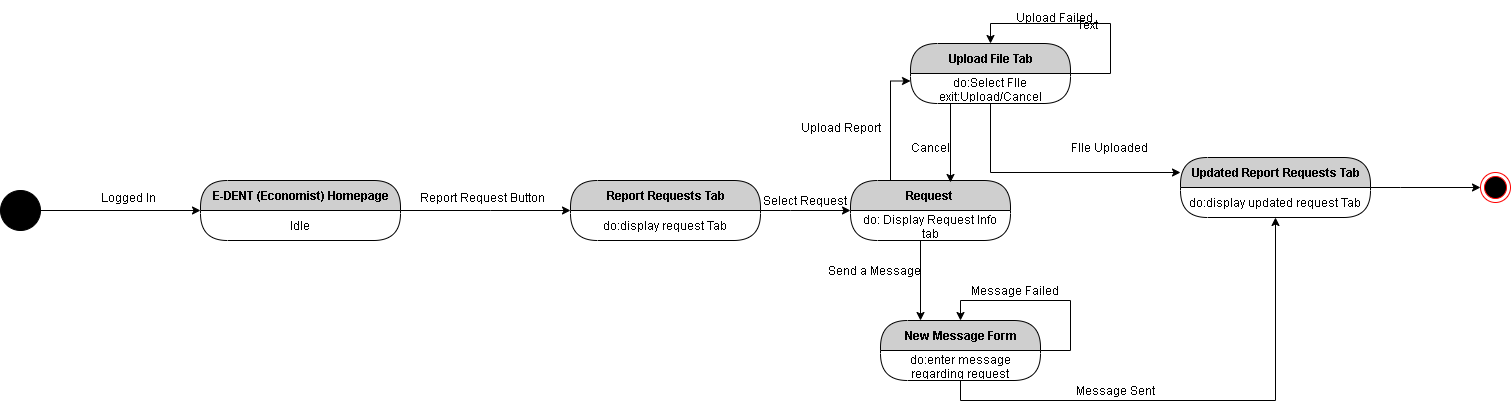

The diagram above was exported from draw.io. Its source (the exported page's mxGraphModel, read from the mxfile embedded in the PNG):
<mxGraphModel dx="1092" dy="494" grid="1" gridSize="10" guides="1" tooltips="1" connect="1" arrows="1" fold="1" page="1" pageScale="1" pageWidth="850" pageHeight="1100" math="0" shadow="0">
  <root>
    <mxCell id="y4hSSO-ntjXdbd9uxmFs-0" />
    <mxCell id="y4hSSO-ntjXdbd9uxmFs-1" parent="y4hSSO-ntjXdbd9uxmFs-0" />
    <mxCell id="9hlCmUvOiuo6ZANt27oV-3" style="edgeStyle=orthogonalEdgeStyle;rounded=0;orthogonalLoop=1;jettySize=auto;html=1;exitX=1;exitY=0.5;exitDx=0;exitDy=0;entryX=0;entryY=0.5;entryDx=0;entryDy=0;" parent="y4hSSO-ntjXdbd9uxmFs-1" source="9hlCmUvOiuo6ZANt27oV-0" target="9hlCmUvOiuo6ZANt27oV-1" edge="1">
      <mxGeometry relative="1" as="geometry" />
    </mxCell>
    <mxCell id="9hlCmUvOiuo6ZANt27oV-0" value="" style="ellipse;whiteSpace=wrap;html=1;aspect=fixed;fillColor=#000000;" parent="y4hSSO-ntjXdbd9uxmFs-1" vertex="1">
      <mxGeometry x="40" y="200" width="40" height="40" as="geometry" />
    </mxCell>
    <mxCell id="9hlCmUvOiuo6ZANt27oV-1" value="E-DENT (Economist) Homepage" style="swimlane;html=1;fontStyle=1;align=center;verticalAlign=middle;childLayout=stackLayout;horizontal=1;startSize=30;horizontalStack=0;resizeParent=0;resizeLast=1;container=0;fontColor=#000000;collapsible=0;rounded=1;arcSize=30;strokeColor=#000000;fillColor=#CFCFCF;swimlaneFillColor=#FFFFFF;dropTarget=0;" parent="y4hSSO-ntjXdbd9uxmFs-1" vertex="1">
      <mxGeometry x="240" y="190" width="200" height="60" as="geometry" />
    </mxCell>
    <mxCell id="9hlCmUvOiuo6ZANt27oV-2" value="Idle" style="text;html=1;strokeColor=none;fillColor=none;align=center;verticalAlign=middle;spacingLeft=4;spacingRight=4;whiteSpace=wrap;overflow=hidden;rotatable=0;fontColor=#000000;" parent="9hlCmUvOiuo6ZANt27oV-1" vertex="1">
      <mxGeometry y="30" width="200" height="30" as="geometry" />
    </mxCell>
    <mxCell id="9hlCmUvOiuo6ZANt27oV-4" value="Logged In" style="text;html=1;align=center;verticalAlign=middle;resizable=0;points=[];autosize=1;" parent="y4hSSO-ntjXdbd9uxmFs-1" vertex="1">
      <mxGeometry x="133" y="197" width="70" height="20" as="geometry" />
    </mxCell>
    <mxCell id="9hlCmUvOiuo6ZANt27oV-5" value="Report Requests Tab" style="swimlane;html=1;fontStyle=1;align=center;verticalAlign=middle;childLayout=stackLayout;horizontal=1;startSize=30;horizontalStack=0;resizeParent=0;resizeLast=1;container=0;fontColor=#000000;collapsible=0;rounded=1;arcSize=30;strokeColor=#000000;fillColor=#CFCFCF;swimlaneFillColor=#FFFFFF;dropTarget=0;" parent="y4hSSO-ntjXdbd9uxmFs-1" vertex="1">
      <mxGeometry x="610" y="190" width="190" height="60" as="geometry" />
    </mxCell>
    <mxCell id="9hlCmUvOiuo6ZANt27oV-6" value="do:display request Tab&lt;br&gt;" style="text;html=1;strokeColor=none;fillColor=none;align=center;verticalAlign=middle;spacingLeft=4;spacingRight=4;whiteSpace=wrap;overflow=hidden;rotatable=0;fontColor=#000000;" parent="9hlCmUvOiuo6ZANt27oV-5" vertex="1">
      <mxGeometry y="30" width="190" height="30" as="geometry" />
    </mxCell>
    <mxCell id="9hlCmUvOiuo6ZANt27oV-7" style="edgeStyle=orthogonalEdgeStyle;rounded=0;orthogonalLoop=1;jettySize=auto;html=1;exitX=1;exitY=0;exitDx=0;exitDy=0;entryX=0;entryY=0;entryDx=0;entryDy=0;" parent="y4hSSO-ntjXdbd9uxmFs-1" source="9hlCmUvOiuo6ZANt27oV-2" target="9hlCmUvOiuo6ZANt27oV-6" edge="1">
      <mxGeometry relative="1" as="geometry">
        <Array as="points">
          <mxPoint x="530" y="220" />
          <mxPoint x="530" y="220" />
        </Array>
      </mxGeometry>
    </mxCell>
    <mxCell id="9hlCmUvOiuo6ZANt27oV-8" value="Report Request Button&amp;nbsp;&amp;nbsp;" style="text;html=1;align=center;verticalAlign=middle;resizable=0;points=[];autosize=1;" parent="y4hSSO-ntjXdbd9uxmFs-1" vertex="1">
      <mxGeometry x="450" y="197" width="150" height="20" as="geometry" />
    </mxCell>
    <mxCell id="9hlCmUvOiuo6ZANt27oV-14" value="Upload Report" style="text;html=1;align=center;verticalAlign=middle;resizable=0;points=[];autosize=1;" parent="y4hSSO-ntjXdbd9uxmFs-1" vertex="1">
      <mxGeometry x="830" y="127" width="100" height="20" as="geometry" />
    </mxCell>
    <mxCell id="9hlCmUvOiuo6ZANt27oV-17" value="Upload Failed" style="text;html=1;align=center;verticalAlign=middle;resizable=0;points=[];autosize=1;" parent="y4hSSO-ntjXdbd9uxmFs-1" vertex="1">
      <mxGeometry x="1040" y="10" width="107" height="34" as="geometry" />
    </mxCell>
    <mxCell id="JjzDTG_H1XXYFMbbnVCm-9" value="Text" style="text;html=1;align=center;verticalAlign=middle;resizable=0;points=[];autosize=1;" vertex="1" parent="9hlCmUvOiuo6ZANt27oV-17">
      <mxGeometry x="67" y="14" width="40" height="20" as="geometry" />
    </mxCell>
    <mxCell id="9hlCmUvOiuo6ZANt27oV-18" style="edgeStyle=orthogonalEdgeStyle;rounded=0;orthogonalLoop=1;jettySize=auto;html=1;exitX=0.5;exitY=1;exitDx=0;exitDy=0;entryX=0;entryY=0.25;entryDx=0;entryDy=0;" parent="y4hSSO-ntjXdbd9uxmFs-1" source="9hlCmUvOiuo6ZANt27oV-10" target="JjzDTG_H1XXYFMbbnVCm-6" edge="1">
      <mxGeometry relative="1" as="geometry">
        <mxPoint x="1180" y="200" as="targetPoint" />
      </mxGeometry>
    </mxCell>
    <mxCell id="9hlCmUvOiuo6ZANt27oV-19" value="FIle Uploaded" style="text;html=1;align=center;verticalAlign=middle;resizable=0;points=[];autosize=1;" parent="y4hSSO-ntjXdbd9uxmFs-1" vertex="1">
      <mxGeometry x="1104" y="147" width="90" height="20" as="geometry" />
    </mxCell>
    <mxCell id="9hlCmUvOiuo6ZANt27oV-20" style="edgeStyle=orthogonalEdgeStyle;rounded=0;orthogonalLoop=1;jettySize=auto;html=1;entryX=0.25;entryY=0;entryDx=0;entryDy=0;exitX=0.25;exitY=1;exitDx=0;exitDy=0;" parent="y4hSSO-ntjXdbd9uxmFs-1" source="JjzDTG_H1XXYFMbbnVCm-2" target="9hlCmUvOiuo6ZANt27oV-11" edge="1">
      <mxGeometry relative="1" as="geometry">
        <mxPoint x="800" y="328" as="sourcePoint" />
        <Array as="points">
          <mxPoint x="960" y="250" />
        </Array>
      </mxGeometry>
    </mxCell>
    <mxCell id="9hlCmUvOiuo6ZANt27oV-21" value="Send a Message&amp;nbsp;" style="text;html=1;align=center;verticalAlign=middle;resizable=0;points=[];autosize=1;" parent="y4hSSO-ntjXdbd9uxmFs-1" vertex="1">
      <mxGeometry x="860" y="270" width="110" height="20" as="geometry" />
    </mxCell>
    <mxCell id="9hlCmUvOiuo6ZANt27oV-23" value="Message Failed" style="text;html=1;align=center;verticalAlign=middle;resizable=0;points=[];autosize=1;" parent="y4hSSO-ntjXdbd9uxmFs-1" vertex="1">
      <mxGeometry x="1004" y="290" width="100" height="20" as="geometry" />
    </mxCell>
    <mxCell id="9hlCmUvOiuo6ZANt27oV-24" style="edgeStyle=orthogonalEdgeStyle;rounded=0;orthogonalLoop=1;jettySize=auto;html=1;exitX=0.5;exitY=1;exitDx=0;exitDy=0;" parent="y4hSSO-ntjXdbd9uxmFs-1" source="9hlCmUvOiuo6ZANt27oV-12" target="JjzDTG_H1XXYFMbbnVCm-7" edge="1">
      <mxGeometry relative="1" as="geometry">
        <mxPoint x="1240" y="235" as="targetPoint" />
      </mxGeometry>
    </mxCell>
    <mxCell id="9hlCmUvOiuo6ZANt27oV-25" value="Message Sent" style="text;html=1;align=center;verticalAlign=middle;resizable=0;points=[];autosize=1;" parent="y4hSSO-ntjXdbd9uxmFs-1" vertex="1">
      <mxGeometry x="1110" y="390" width="90" height="20" as="geometry" />
    </mxCell>
    <mxCell id="JjzDTG_H1XXYFMbbnVCm-3" style="edgeStyle=orthogonalEdgeStyle;rounded=0;orthogonalLoop=1;jettySize=auto;html=1;exitX=1;exitY=0;exitDx=0;exitDy=0;entryX=0;entryY=0;entryDx=0;entryDy=0;" edge="1" parent="y4hSSO-ntjXdbd9uxmFs-1" source="9hlCmUvOiuo6ZANt27oV-6" target="JjzDTG_H1XXYFMbbnVCm-2">
      <mxGeometry relative="1" as="geometry">
        <Array as="points">
          <mxPoint x="830" y="220" />
          <mxPoint x="830" y="220" />
        </Array>
      </mxGeometry>
    </mxCell>
    <mxCell id="JjzDTG_H1XXYFMbbnVCm-4" value="Select Request" style="text;html=1;align=center;verticalAlign=middle;resizable=0;points=[];autosize=1;" vertex="1" parent="y4hSSO-ntjXdbd9uxmFs-1">
      <mxGeometry x="794" y="200" width="100" height="20" as="geometry" />
    </mxCell>
    <mxCell id="JjzDTG_H1XXYFMbbnVCm-5" style="edgeStyle=orthogonalEdgeStyle;rounded=0;orthogonalLoop=1;jettySize=auto;html=1;exitX=0.25;exitY=0;exitDx=0;exitDy=0;entryX=0;entryY=0.25;entryDx=0;entryDy=0;" edge="1" parent="y4hSSO-ntjXdbd9uxmFs-1" source="JjzDTG_H1XXYFMbbnVCm-1" target="9hlCmUvOiuo6ZANt27oV-10">
      <mxGeometry relative="1" as="geometry" />
    </mxCell>
    <mxCell id="JjzDTG_H1XXYFMbbnVCm-1" value="Request&amp;nbsp;" style="swimlane;html=1;fontStyle=1;align=center;verticalAlign=middle;childLayout=stackLayout;horizontal=1;startSize=30;horizontalStack=0;resizeParent=0;resizeLast=1;container=0;fontColor=#000000;collapsible=0;rounded=1;arcSize=30;strokeColor=#000000;fillColor=#CFCFCF;swimlaneFillColor=#FFFFFF;dropTarget=0;" vertex="1" parent="y4hSSO-ntjXdbd9uxmFs-1">
      <mxGeometry x="890" y="190" width="160" height="60" as="geometry" />
    </mxCell>
    <mxCell id="JjzDTG_H1XXYFMbbnVCm-2" value="do: Display Request Info tab" style="text;html=1;strokeColor=none;fillColor=none;align=center;verticalAlign=middle;spacingLeft=4;spacingRight=4;whiteSpace=wrap;overflow=hidden;rotatable=0;fontColor=#000000;" vertex="1" parent="JjzDTG_H1XXYFMbbnVCm-1">
      <mxGeometry y="30" width="160" height="30" as="geometry" />
    </mxCell>
    <mxCell id="9hlCmUvOiuo6ZANt27oV-11" value="New Message Form" style="swimlane;html=1;fontStyle=1;align=center;verticalAlign=middle;childLayout=stackLayout;horizontal=1;startSize=30;horizontalStack=0;resizeParent=0;resizeLast=1;container=0;fontColor=#000000;collapsible=0;rounded=1;arcSize=30;strokeColor=#000000;fillColor=#CFCFCF;swimlaneFillColor=#FFFFFF;dropTarget=0;" parent="y4hSSO-ntjXdbd9uxmFs-1" vertex="1">
      <mxGeometry x="920" y="330" width="160" height="60" as="geometry" />
    </mxCell>
    <mxCell id="9hlCmUvOiuo6ZANt27oV-22" style="edgeStyle=orthogonalEdgeStyle;rounded=0;orthogonalLoop=1;jettySize=auto;html=1;exitX=1;exitY=0;exitDx=0;exitDy=0;entryX=0.5;entryY=0;entryDx=0;entryDy=0;" parent="9hlCmUvOiuo6ZANt27oV-11" source="9hlCmUvOiuo6ZANt27oV-12" target="9hlCmUvOiuo6ZANt27oV-11" edge="1">
      <mxGeometry relative="1" as="geometry">
        <Array as="points">
          <mxPoint x="190" y="30" />
          <mxPoint x="190" y="-20" />
          <mxPoint x="80" y="-20" />
        </Array>
      </mxGeometry>
    </mxCell>
    <mxCell id="9hlCmUvOiuo6ZANt27oV-12" value="do:enter message regarding request" style="text;html=1;strokeColor=none;fillColor=none;align=center;verticalAlign=middle;spacingLeft=4;spacingRight=4;whiteSpace=wrap;overflow=hidden;rotatable=0;fontColor=#000000;" parent="9hlCmUvOiuo6ZANt27oV-11" vertex="1">
      <mxGeometry y="30" width="160" height="30" as="geometry" />
    </mxCell>
    <mxCell id="JjzDTG_H1XXYFMbbnVCm-6" value="Updated Report Requests Tab" style="swimlane;html=1;fontStyle=1;align=center;verticalAlign=middle;childLayout=stackLayout;horizontal=1;startSize=30;horizontalStack=0;resizeParent=0;resizeLast=1;container=0;fontColor=#000000;collapsible=0;rounded=1;arcSize=30;strokeColor=#000000;fillColor=#CFCFCF;swimlaneFillColor=#FFFFFF;dropTarget=0;" vertex="1" parent="y4hSSO-ntjXdbd9uxmFs-1">
      <mxGeometry x="1220" y="167" width="190" height="60" as="geometry" />
    </mxCell>
    <mxCell id="JjzDTG_H1XXYFMbbnVCm-7" value="do:display updated request Tab" style="text;html=1;strokeColor=none;fillColor=none;align=center;verticalAlign=middle;spacingLeft=4;spacingRight=4;whiteSpace=wrap;overflow=hidden;rotatable=0;fontColor=#000000;" vertex="1" parent="JjzDTG_H1XXYFMbbnVCm-6">
      <mxGeometry y="30" width="190" height="30" as="geometry" />
    </mxCell>
    <mxCell id="9hlCmUvOiuo6ZANt27oV-9" value="Upload File Tab" style="swimlane;html=1;fontStyle=1;align=center;verticalAlign=middle;childLayout=stackLayout;horizontal=1;startSize=30;horizontalStack=0;resizeParent=0;resizeLast=1;container=0;fontColor=#000000;collapsible=0;rounded=1;arcSize=30;strokeColor=#000000;fillColor=#CFCFCF;swimlaneFillColor=#FFFFFF;dropTarget=0;" parent="y4hSSO-ntjXdbd9uxmFs-1" vertex="1">
      <mxGeometry x="950" y="53" width="160" height="60" as="geometry" />
    </mxCell>
    <mxCell id="9hlCmUvOiuo6ZANt27oV-16" style="edgeStyle=orthogonalEdgeStyle;rounded=0;orthogonalLoop=1;jettySize=auto;html=1;exitX=1;exitY=0;exitDx=0;exitDy=0;entryX=0.5;entryY=0;entryDx=0;entryDy=0;" parent="9hlCmUvOiuo6ZANt27oV-9" source="9hlCmUvOiuo6ZANt27oV-10" target="9hlCmUvOiuo6ZANt27oV-9" edge="1">
      <mxGeometry relative="1" as="geometry">
        <Array as="points">
          <mxPoint x="200" y="30" />
          <mxPoint x="200" y="-20" />
          <mxPoint x="80" y="-20" />
        </Array>
      </mxGeometry>
    </mxCell>
    <mxCell id="9hlCmUvOiuo6ZANt27oV-10" value="do:Select FIle&lt;br&gt;exit:Upload/Cancel" style="text;html=1;strokeColor=none;fillColor=none;align=center;verticalAlign=middle;spacingLeft=4;spacingRight=4;whiteSpace=wrap;overflow=hidden;rotatable=0;fontColor=#000000;" parent="9hlCmUvOiuo6ZANt27oV-9" vertex="1">
      <mxGeometry y="30" width="160" height="30" as="geometry" />
    </mxCell>
    <mxCell id="JjzDTG_H1XXYFMbbnVCm-10" style="edgeStyle=orthogonalEdgeStyle;rounded=0;orthogonalLoop=1;jettySize=auto;html=1;exitX=0.25;exitY=1;exitDx=0;exitDy=0;entryX=0.625;entryY=0.033;entryDx=0;entryDy=0;entryPerimeter=0;" edge="1" parent="y4hSSO-ntjXdbd9uxmFs-1" source="9hlCmUvOiuo6ZANt27oV-10" target="JjzDTG_H1XXYFMbbnVCm-1">
      <mxGeometry relative="1" as="geometry" />
    </mxCell>
    <mxCell id="JjzDTG_H1XXYFMbbnVCm-11" value="Cancel" style="text;html=1;align=center;verticalAlign=middle;resizable=0;points=[];autosize=1;" vertex="1" parent="y4hSSO-ntjXdbd9uxmFs-1">
      <mxGeometry x="945" y="147" width="50" height="20" as="geometry" />
    </mxCell>
    <mxCell id="JjzDTG_H1XXYFMbbnVCm-12" value="" style="ellipse;html=1;shape=endState;fillColor=#000000;strokeColor=#ff0000;" vertex="1" parent="y4hSSO-ntjXdbd9uxmFs-1">
      <mxGeometry x="1520" y="182" width="30" height="30" as="geometry" />
    </mxCell>
    <mxCell id="JjzDTG_H1XXYFMbbnVCm-13" style="edgeStyle=orthogonalEdgeStyle;rounded=0;orthogonalLoop=1;jettySize=auto;html=1;exitX=1;exitY=0;exitDx=0;exitDy=0;entryX=0;entryY=0.5;entryDx=0;entryDy=0;" edge="1" parent="y4hSSO-ntjXdbd9uxmFs-1" source="JjzDTG_H1XXYFMbbnVCm-7" target="JjzDTG_H1XXYFMbbnVCm-12">
      <mxGeometry relative="1" as="geometry">
        <Array as="points">
          <mxPoint x="1440" y="197" />
          <mxPoint x="1440" y="197" />
        </Array>
      </mxGeometry>
    </mxCell>
  </root>
</mxGraphModel>